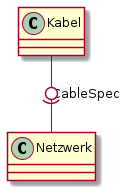

The diagram above was rendered by PlantUML. Its source (embedded in the PNG):
@startuml A4.11
skinparam classAttributeIconSize 0
class Kabel
class Netzwerk

Kabel -0)- Netzwerk : CableSpec
@enduml